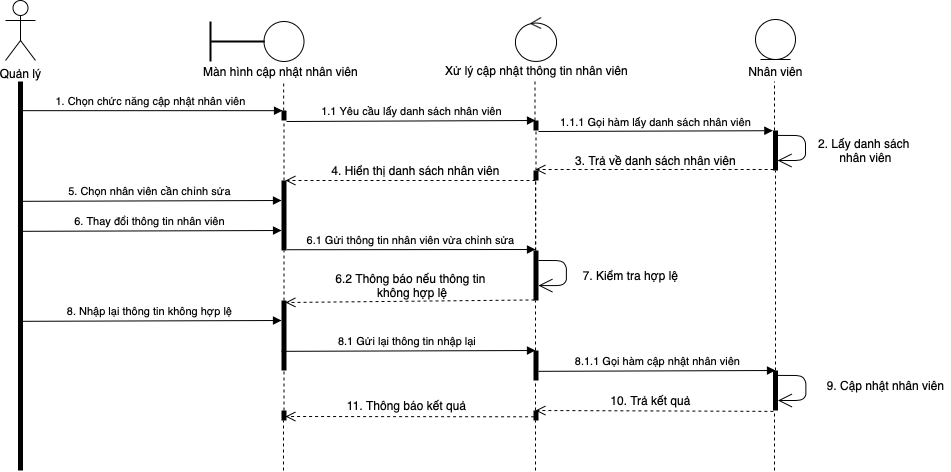

The diagram above was exported from draw.io. Its source (the exported page's mxGraphModel, read from the mxfile embedded in the PNG):
<mxGraphModel dx="897" dy="418" grid="1" gridSize="10" guides="1" tooltips="1" connect="1" arrows="1" fold="1" page="1" pageScale="1" pageWidth="827" pageHeight="1169" math="0" shadow="0">
  <root>
    <mxCell id="S1ALm8Mm71ZpCqdP-jV8-0" />
    <mxCell id="S1ALm8Mm71ZpCqdP-jV8-1" parent="S1ALm8Mm71ZpCqdP-jV8-0" />
    <mxCell id="ZuOZzGRb9qdDxLFriDvv-61" value="Quản lý" style="shape=umlActor;verticalLabelPosition=bottom;verticalAlign=top;html=1;outlineConnect=0;" parent="S1ALm8Mm71ZpCqdP-jV8-1" vertex="1">
      <mxGeometry x="50" y="10" width="30" height="60" as="geometry" />
    </mxCell>
    <mxCell id="ZuOZzGRb9qdDxLFriDvv-62" value="" style="html=1;points=[];perimeter=orthogonalPerimeter;fillColor=#000000;strokeColor=none;" parent="S1ALm8Mm71ZpCqdP-jV8-1" vertex="1">
      <mxGeometry x="62.5" y="91" width="5" height="389" as="geometry" />
    </mxCell>
    <mxCell id="ZuOZzGRb9qdDxLFriDvv-63" value="1. Chọn chức năng cập nhật nhân viên" style="html=1;verticalAlign=bottom;endArrow=block;exitX=0.196;exitY=0.075;exitDx=0;exitDy=0;exitPerimeter=0;entryX=0.203;entryY=0.017;entryDx=0;entryDy=0;entryPerimeter=0;" parent="S1ALm8Mm71ZpCqdP-jV8-1" source="ZuOZzGRb9qdDxLFriDvv-62" target="ZuOZzGRb9qdDxLFriDvv-70" edge="1">
      <mxGeometry width="80" relative="1" as="geometry">
        <mxPoint x="420" y="200" as="sourcePoint" />
        <mxPoint x="299" y="130" as="targetPoint" />
      </mxGeometry>
    </mxCell>
    <mxCell id="ZuOZzGRb9qdDxLFriDvv-64" value="" style="ellipse;" parent="S1ALm8Mm71ZpCqdP-jV8-1" vertex="1">
      <mxGeometry x="308.5" y="31" width="40" height="40" as="geometry" />
    </mxCell>
    <mxCell id="ZuOZzGRb9qdDxLFriDvv-65" value="" style="line;strokeWidth=2;direction=south;html=1;" parent="S1ALm8Mm71ZpCqdP-jV8-1" vertex="1">
      <mxGeometry x="250" y="31" width="10" height="40" as="geometry" />
    </mxCell>
    <mxCell id="ZuOZzGRb9qdDxLFriDvv-66" value="" style="line;strokeWidth=2;direction=south;html=1;rotation=-90;" parent="S1ALm8Mm71ZpCqdP-jV8-1" vertex="1">
      <mxGeometry x="277.48" y="24.15" width="10" height="53.69" as="geometry" />
    </mxCell>
    <mxCell id="ZuOZzGRb9qdDxLFriDvv-67" value="Màn hình cập nhật nhân viên" style="text;html=1;align=center;verticalAlign=middle;resizable=0;points=[];autosize=1;" parent="S1ALm8Mm71ZpCqdP-jV8-1" vertex="1">
      <mxGeometry x="239.5" y="71" width="170" height="20" as="geometry" />
    </mxCell>
    <mxCell id="ZuOZzGRb9qdDxLFriDvv-68" value="" style="ellipse;shape=umlControl;whiteSpace=wrap;html=1;" parent="S1ALm8Mm71ZpCqdP-jV8-1" vertex="1">
      <mxGeometry x="560" y="27" width="41" height="44" as="geometry" />
    </mxCell>
    <mxCell id="ZuOZzGRb9qdDxLFriDvv-69" value="" style="endArrow=none;dashed=1;html=1;" parent="S1ALm8Mm71ZpCqdP-jV8-1" source="ZuOZzGRb9qdDxLFriDvv-70" edge="1">
      <mxGeometry width="50" height="50" relative="1" as="geometry">
        <mxPoint x="328.15999999999997" y="391" as="sourcePoint" />
        <mxPoint x="328.15999999999985" y="91" as="targetPoint" />
      </mxGeometry>
    </mxCell>
    <mxCell id="ZuOZzGRb9qdDxLFriDvv-70" value="" style="html=1;points=[];perimeter=orthogonalPerimeter;fillColor=#000000;strokeColor=none;" parent="S1ALm8Mm71ZpCqdP-jV8-1" vertex="1">
      <mxGeometry x="326" y="120" width="5" height="10" as="geometry" />
    </mxCell>
    <mxCell id="ZuOZzGRb9qdDxLFriDvv-71" value="" style="endArrow=none;dashed=1;html=1;" parent="S1ALm8Mm71ZpCqdP-jV8-1" source="ZuOZzGRb9qdDxLFriDvv-91" target="ZuOZzGRb9qdDxLFriDvv-70" edge="1">
      <mxGeometry width="50" height="50" relative="1" as="geometry">
        <mxPoint x="328.15999999999985" y="391" as="sourcePoint" />
        <mxPoint x="328.15999999999985" y="90.99999999999994" as="targetPoint" />
      </mxGeometry>
    </mxCell>
    <mxCell id="ZuOZzGRb9qdDxLFriDvv-72" value="Xử lý cập nhật thông tin nhân viên" style="text;html=1;align=center;verticalAlign=middle;resizable=0;points=[];autosize=1;" parent="S1ALm8Mm71ZpCqdP-jV8-1" vertex="1">
      <mxGeometry x="480.5" y="70" width="200" height="20" as="geometry" />
    </mxCell>
    <mxCell id="ZuOZzGRb9qdDxLFriDvv-73" value="" style="ellipse;shape=umlEntity;whiteSpace=wrap;html=1;" parent="S1ALm8Mm71ZpCqdP-jV8-1" vertex="1">
      <mxGeometry x="800" y="29" width="40" height="40" as="geometry" />
    </mxCell>
    <mxCell id="ZuOZzGRb9qdDxLFriDvv-74" value="Nhân viên" style="text;html=1;align=center;verticalAlign=middle;resizable=0;points=[];autosize=1;" parent="S1ALm8Mm71ZpCqdP-jV8-1" vertex="1">
      <mxGeometry x="785" y="71" width="70" height="20" as="geometry" />
    </mxCell>
    <mxCell id="ZuOZzGRb9qdDxLFriDvv-75" value="" style="endArrow=none;dashed=1;html=1;" parent="S1ALm8Mm71ZpCqdP-jV8-1" source="ZuOZzGRb9qdDxLFriDvv-78" edge="1">
      <mxGeometry width="50" height="50" relative="1" as="geometry">
        <mxPoint x="579.4999999999999" y="322" as="sourcePoint" />
        <mxPoint x="579.5" y="91" as="targetPoint" />
      </mxGeometry>
    </mxCell>
    <mxCell id="ZuOZzGRb9qdDxLFriDvv-76" value="" style="endArrow=none;dashed=1;html=1;" parent="S1ALm8Mm71ZpCqdP-jV8-1" source="ZuOZzGRb9qdDxLFriDvv-80" edge="1">
      <mxGeometry width="50" height="50" relative="1" as="geometry">
        <mxPoint x="818.9999999999998" y="322" as="sourcePoint" />
        <mxPoint x="818.9999999999998" y="91" as="targetPoint" />
      </mxGeometry>
    </mxCell>
    <mxCell id="ZuOZzGRb9qdDxLFriDvv-77" value="1.1 Yêu cầu lấy danh sách nhân viên" style="html=1;verticalAlign=bottom;endArrow=block;exitX=0.196;exitY=0.075;exitDx=0;exitDy=0;exitPerimeter=0;entryX=0.4;entryY=0;entryDx=0;entryDy=0;entryPerimeter=0;" parent="S1ALm8Mm71ZpCqdP-jV8-1" target="ZuOZzGRb9qdDxLFriDvv-78" edge="1">
      <mxGeometry width="80" relative="1" as="geometry">
        <mxPoint x="331" y="131" as="sourcePoint" />
        <mxPoint x="550" y="133" as="targetPoint" />
      </mxGeometry>
    </mxCell>
    <mxCell id="ZuOZzGRb9qdDxLFriDvv-78" value="" style="html=1;points=[];perimeter=orthogonalPerimeter;fillColor=#000000;strokeColor=none;" parent="S1ALm8Mm71ZpCqdP-jV8-1" vertex="1">
      <mxGeometry x="578" y="130" width="5" height="10" as="geometry" />
    </mxCell>
    <mxCell id="ZuOZzGRb9qdDxLFriDvv-79" value="" style="endArrow=none;dashed=1;html=1;" parent="S1ALm8Mm71ZpCqdP-jV8-1" source="ZuOZzGRb9qdDxLFriDvv-87" target="ZuOZzGRb9qdDxLFriDvv-78" edge="1">
      <mxGeometry width="50" height="50" relative="1" as="geometry">
        <mxPoint x="579.5" y="322" as="sourcePoint" />
        <mxPoint x="579.5" y="91" as="targetPoint" />
      </mxGeometry>
    </mxCell>
    <mxCell id="ZuOZzGRb9qdDxLFriDvv-80" value="" style="html=1;points=[];perimeter=orthogonalPerimeter;fillColor=#000000;strokeColor=none;" parent="S1ALm8Mm71ZpCqdP-jV8-1" vertex="1">
      <mxGeometry x="817.5" y="140" width="5" height="40" as="geometry" />
    </mxCell>
    <mxCell id="ZuOZzGRb9qdDxLFriDvv-81" value="" style="endArrow=none;dashed=1;html=1;" parent="S1ALm8Mm71ZpCqdP-jV8-1" source="ZuOZzGRb9qdDxLFriDvv-110" target="ZuOZzGRb9qdDxLFriDvv-80" edge="1">
      <mxGeometry width="50" height="50" relative="1" as="geometry">
        <mxPoint x="819" y="490" as="sourcePoint" />
        <mxPoint x="818.9999999999998" y="91" as="targetPoint" />
      </mxGeometry>
    </mxCell>
    <mxCell id="ZuOZzGRb9qdDxLFriDvv-82" value="1.1.1 Gọi hàm lấy danh sách nhân viên" style="html=1;verticalAlign=bottom;endArrow=block;exitX=0.196;exitY=0.075;exitDx=0;exitDy=0;exitPerimeter=0;entryX=-0.02;entryY=0.005;entryDx=0;entryDy=0;entryPerimeter=0;" parent="S1ALm8Mm71ZpCqdP-jV8-1" target="ZuOZzGRb9qdDxLFriDvv-80" edge="1">
      <mxGeometry width="80" relative="1" as="geometry">
        <mxPoint x="583" y="141" as="sourcePoint" />
        <mxPoint x="810" y="140" as="targetPoint" />
      </mxGeometry>
    </mxCell>
    <mxCell id="ZuOZzGRb9qdDxLFriDvv-83" value="" style="html=1;verticalAlign=bottom;endArrow=open;dashed=1;endSize=8;exitX=0.129;exitY=0.975;exitDx=0;exitDy=0;exitPerimeter=0;" parent="S1ALm8Mm71ZpCqdP-jV8-1" source="ZuOZzGRb9qdDxLFriDvv-80" edge="1">
      <mxGeometry x="-0.2389" y="39" relative="1" as="geometry">
        <mxPoint x="770" y="180" as="sourcePoint" />
        <mxPoint x="580" y="179" as="targetPoint" />
        <mxPoint as="offset" />
      </mxGeometry>
    </mxCell>
    <mxCell id="ZuOZzGRb9qdDxLFriDvv-84" value="3. Trả về danh sách nhân viên" style="text;html=1;align=center;verticalAlign=middle;resizable=0;points=[];autosize=1;" parent="S1ALm8Mm71ZpCqdP-jV8-1" vertex="1">
      <mxGeometry x="610" y="160" width="180" height="20" as="geometry" />
    </mxCell>
    <mxCell id="ZuOZzGRb9qdDxLFriDvv-85" value="" style="endArrow=open;endFill=1;endSize=12;html=1;exitX=0.927;exitY=0.123;exitDx=0;exitDy=0;exitPerimeter=0;entryX=0.927;entryY=0.75;entryDx=0;entryDy=0;entryPerimeter=0;" parent="S1ALm8Mm71ZpCqdP-jV8-1" source="ZuOZzGRb9qdDxLFriDvv-80" target="ZuOZzGRb9qdDxLFriDvv-80" edge="1">
      <mxGeometry width="160" relative="1" as="geometry">
        <mxPoint x="870" y="150" as="sourcePoint" />
        <mxPoint x="900" y="180" as="targetPoint" />
        <Array as="points">
          <mxPoint x="850" y="145" />
          <mxPoint x="850" y="170" />
        </Array>
      </mxGeometry>
    </mxCell>
    <mxCell id="ZuOZzGRb9qdDxLFriDvv-86" value="2. Lấy danh sách &lt;br&gt;nhân viên" style="text;html=1;align=center;verticalAlign=middle;resizable=0;points=[];autosize=1;" parent="S1ALm8Mm71ZpCqdP-jV8-1" vertex="1">
      <mxGeometry x="855" y="145" width="110" height="30" as="geometry" />
    </mxCell>
    <mxCell id="ZuOZzGRb9qdDxLFriDvv-87" value="" style="html=1;points=[];perimeter=orthogonalPerimeter;fillColor=#000000;strokeColor=none;" parent="S1ALm8Mm71ZpCqdP-jV8-1" vertex="1">
      <mxGeometry x="578" y="180" width="5" height="10" as="geometry" />
    </mxCell>
    <mxCell id="ZuOZzGRb9qdDxLFriDvv-88" value="" style="endArrow=none;dashed=1;html=1;exitX=0.449;exitY=0;exitDx=0;exitDy=0;exitPerimeter=0;" parent="S1ALm8Mm71ZpCqdP-jV8-1" source="ZuOZzGRb9qdDxLFriDvv-97" target="ZuOZzGRb9qdDxLFriDvv-87" edge="1">
      <mxGeometry width="50" height="50" relative="1" as="geometry">
        <mxPoint x="579.5" y="322" as="sourcePoint" />
        <mxPoint x="579.5" y="140" as="targetPoint" />
      </mxGeometry>
    </mxCell>
    <mxCell id="ZuOZzGRb9qdDxLFriDvv-89" value="" style="html=1;verticalAlign=bottom;endArrow=open;dashed=1;endSize=8;" parent="S1ALm8Mm71ZpCqdP-jV8-1" edge="1">
      <mxGeometry x="-0.2389" y="39" relative="1" as="geometry">
        <mxPoint x="580" y="190" as="sourcePoint" />
        <mxPoint x="330" y="190" as="targetPoint" />
        <mxPoint as="offset" />
      </mxGeometry>
    </mxCell>
    <mxCell id="ZuOZzGRb9qdDxLFriDvv-90" value="4. Hiển thị danh sách nhân viên" style="text;html=1;align=center;verticalAlign=middle;resizable=0;points=[];autosize=1;" parent="S1ALm8Mm71ZpCqdP-jV8-1" vertex="1">
      <mxGeometry x="370" y="170" width="180" height="20" as="geometry" />
    </mxCell>
    <mxCell id="ZuOZzGRb9qdDxLFriDvv-91" value="" style="html=1;points=[];perimeter=orthogonalPerimeter;fillColor=#000000;strokeColor=none;" parent="S1ALm8Mm71ZpCqdP-jV8-1" vertex="1">
      <mxGeometry x="326" y="190" width="5" height="70" as="geometry" />
    </mxCell>
    <mxCell id="ZuOZzGRb9qdDxLFriDvv-92" value="" style="endArrow=none;dashed=1;html=1;" parent="S1ALm8Mm71ZpCqdP-jV8-1" source="ZuOZzGRb9qdDxLFriDvv-103" target="ZuOZzGRb9qdDxLFriDvv-91" edge="1">
      <mxGeometry width="50" height="50" relative="1" as="geometry">
        <mxPoint x="328" y="490" as="sourcePoint" />
        <mxPoint x="328.15999999999985" y="130" as="targetPoint" />
      </mxGeometry>
    </mxCell>
    <mxCell id="ZuOZzGRb9qdDxLFriDvv-93" value="5. Chọn nhân viên cần chỉnh sửa" style="html=1;verticalAlign=bottom;endArrow=block;exitX=0.196;exitY=0.075;exitDx=0;exitDy=0;exitPerimeter=0;entryX=0.203;entryY=0.017;entryDx=0;entryDy=0;entryPerimeter=0;" parent="S1ALm8Mm71ZpCqdP-jV8-1" edge="1">
      <mxGeometry width="80" relative="1" as="geometry">
        <mxPoint x="62.47000000000003" y="210.82999999999993" as="sourcePoint" />
        <mxPoint x="326.0049999999999" y="210" as="targetPoint" />
      </mxGeometry>
    </mxCell>
    <mxCell id="ZuOZzGRb9qdDxLFriDvv-94" value="6. Thay đổi thông tin nhân viên" style="html=1;verticalAlign=bottom;endArrow=block;exitX=0.196;exitY=0.075;exitDx=0;exitDy=0;exitPerimeter=0;entryX=0.203;entryY=0.017;entryDx=0;entryDy=0;entryPerimeter=0;" parent="S1ALm8Mm71ZpCqdP-jV8-1" edge="1">
      <mxGeometry width="80" relative="1" as="geometry">
        <mxPoint x="62.50000000000023" y="240.82999999999993" as="sourcePoint" />
        <mxPoint x="326.03499999999985" y="240" as="targetPoint" />
      </mxGeometry>
    </mxCell>
    <mxCell id="ZuOZzGRb9qdDxLFriDvv-95" value="6.1 Gửi thông tin nhân viên vừa chỉnh sửa" style="html=1;verticalAlign=bottom;endArrow=block;exitX=1.048;exitY=0.989;exitDx=0;exitDy=0;exitPerimeter=0;" parent="S1ALm8Mm71ZpCqdP-jV8-1" source="ZuOZzGRb9qdDxLFriDvv-91" edge="1">
      <mxGeometry width="80" relative="1" as="geometry">
        <mxPoint x="346.47000000000025" y="250.82999999999993" as="sourcePoint" />
        <mxPoint x="580" y="259" as="targetPoint" />
      </mxGeometry>
    </mxCell>
    <mxCell id="ZuOZzGRb9qdDxLFriDvv-96" value="" style="endArrow=none;dashed=1;html=1;entryX=0.4;entryY=1;entryDx=0;entryDy=0;entryPerimeter=0;" parent="S1ALm8Mm71ZpCqdP-jV8-1" source="ZuOZzGRb9qdDxLFriDvv-97" target="ZuOZzGRb9qdDxLFriDvv-87" edge="1">
      <mxGeometry width="50" height="50" relative="1" as="geometry">
        <mxPoint x="580" y="480" as="sourcePoint" />
        <mxPoint x="338" y="270" as="targetPoint" />
      </mxGeometry>
    </mxCell>
    <mxCell id="ZuOZzGRb9qdDxLFriDvv-97" value="" style="html=1;points=[];perimeter=orthogonalPerimeter;fillColor=#000000;strokeColor=none;" parent="S1ALm8Mm71ZpCqdP-jV8-1" vertex="1">
      <mxGeometry x="578" y="260" width="5" height="50" as="geometry" />
    </mxCell>
    <mxCell id="ZuOZzGRb9qdDxLFriDvv-98" value="" style="endArrow=none;dashed=1;html=1;entryX=0.4;entryY=1;entryDx=0;entryDy=0;entryPerimeter=0;" parent="S1ALm8Mm71ZpCqdP-jV8-1" source="ZuOZzGRb9qdDxLFriDvv-106" target="ZuOZzGRb9qdDxLFriDvv-97" edge="1">
      <mxGeometry width="50" height="50" relative="1" as="geometry">
        <mxPoint x="580" y="480" as="sourcePoint" />
        <mxPoint x="580" y="190" as="targetPoint" />
      </mxGeometry>
    </mxCell>
    <mxCell id="ZuOZzGRb9qdDxLFriDvv-99" value="" style="endArrow=open;endFill=1;endSize=12;html=1;exitX=0.927;exitY=0.123;exitDx=0;exitDy=0;exitPerimeter=0;entryX=0.927;entryY=0.75;entryDx=0;entryDy=0;entryPerimeter=0;" parent="S1ALm8Mm71ZpCqdP-jV8-1" edge="1">
      <mxGeometry width="160" relative="1" as="geometry">
        <mxPoint x="583.0050000000001" y="270" as="sourcePoint" />
        <mxPoint x="583.0050000000001" y="295.08000000000004" as="targetPoint" />
        <Array as="points">
          <mxPoint x="610.87" y="270.08000000000004" />
          <mxPoint x="610.87" y="295.08000000000004" />
        </Array>
      </mxGeometry>
    </mxCell>
    <mxCell id="ZuOZzGRb9qdDxLFriDvv-100" value="7. Kiểm tra hợp lệ" style="text;html=1;align=center;verticalAlign=middle;resizable=0;points=[];autosize=1;" parent="S1ALm8Mm71ZpCqdP-jV8-1" vertex="1">
      <mxGeometry x="620" y="275" width="110" height="20" as="geometry" />
    </mxCell>
    <mxCell id="ZuOZzGRb9qdDxLFriDvv-101" value="" style="html=1;verticalAlign=bottom;endArrow=open;dashed=1;endSize=8;exitX=0.2;exitY=0.989;exitDx=0;exitDy=0;exitPerimeter=0;" parent="S1ALm8Mm71ZpCqdP-jV8-1" source="ZuOZzGRb9qdDxLFriDvv-97" edge="1">
      <mxGeometry x="-0.2389" y="39" relative="1" as="geometry">
        <mxPoint x="590" y="200" as="sourcePoint" />
        <mxPoint x="330" y="312" as="targetPoint" />
        <mxPoint as="offset" />
      </mxGeometry>
    </mxCell>
    <mxCell id="ZuOZzGRb9qdDxLFriDvv-102" value="6.2 Thông báo nếu thông tin&lt;br&gt;&amp;nbsp;không hợp lệ" style="text;html=1;align=center;verticalAlign=middle;resizable=0;points=[];autosize=1;" parent="S1ALm8Mm71ZpCqdP-jV8-1" vertex="1">
      <mxGeometry x="370" y="280" width="170" height="30" as="geometry" />
    </mxCell>
    <mxCell id="ZuOZzGRb9qdDxLFriDvv-103" value="" style="html=1;points=[];perimeter=orthogonalPerimeter;fillColor=#000000;strokeColor=none;" parent="S1ALm8Mm71ZpCqdP-jV8-1" vertex="1">
      <mxGeometry x="326" y="310" width="5" height="70" as="geometry" />
    </mxCell>
    <mxCell id="ZuOZzGRb9qdDxLFriDvv-104" value="" style="endArrow=none;dashed=1;html=1;" parent="S1ALm8Mm71ZpCqdP-jV8-1" source="ZuOZzGRb9qdDxLFriDvv-120" target="ZuOZzGRb9qdDxLFriDvv-103" edge="1">
      <mxGeometry width="50" height="50" relative="1" as="geometry">
        <mxPoint x="328" y="490" as="sourcePoint" />
        <mxPoint x="328" y="260" as="targetPoint" />
      </mxGeometry>
    </mxCell>
    <mxCell id="ZuOZzGRb9qdDxLFriDvv-105" value="8. Nhập lại thông tin không hợp lệ" style="html=1;verticalAlign=bottom;endArrow=block;exitX=0.196;exitY=0.075;exitDx=0;exitDy=0;exitPerimeter=0;entryX=0.203;entryY=0.017;entryDx=0;entryDy=0;entryPerimeter=0;" parent="S1ALm8Mm71ZpCqdP-jV8-1" edge="1">
      <mxGeometry width="80" relative="1" as="geometry">
        <mxPoint x="62.470000000000255" y="330.8299999999999" as="sourcePoint" />
        <mxPoint x="326.0049999999999" y="330" as="targetPoint" />
      </mxGeometry>
    </mxCell>
    <mxCell id="ZuOZzGRb9qdDxLFriDvv-106" value="" style="html=1;points=[];perimeter=orthogonalPerimeter;fillColor=#000000;strokeColor=none;" parent="S1ALm8Mm71ZpCqdP-jV8-1" vertex="1">
      <mxGeometry x="578" y="360" width="5" height="30" as="geometry" />
    </mxCell>
    <mxCell id="ZuOZzGRb9qdDxLFriDvv-107" value="" style="endArrow=none;dashed=1;html=1;entryX=0.4;entryY=1;entryDx=0;entryDy=0;entryPerimeter=0;" parent="S1ALm8Mm71ZpCqdP-jV8-1" source="ZuOZzGRb9qdDxLFriDvv-116" target="ZuOZzGRb9qdDxLFriDvv-106" edge="1">
      <mxGeometry width="50" height="50" relative="1" as="geometry">
        <mxPoint x="580" y="480" as="sourcePoint" />
        <mxPoint x="580" y="330" as="targetPoint" />
      </mxGeometry>
    </mxCell>
    <mxCell id="ZuOZzGRb9qdDxLFriDvv-108" value="8.1 Gửi lại thông tin nhập lại&amp;nbsp;" style="html=1;verticalAlign=bottom;endArrow=block;exitX=0.196;exitY=0.075;exitDx=0;exitDy=0;exitPerimeter=0;" parent="S1ALm8Mm71ZpCqdP-jV8-1" edge="1">
      <mxGeometry width="80" relative="1" as="geometry">
        <mxPoint x="326.0000000000002" y="360.8299999999999" as="sourcePoint" />
        <mxPoint x="580" y="360" as="targetPoint" />
      </mxGeometry>
    </mxCell>
    <mxCell id="ZuOZzGRb9qdDxLFriDvv-109" value="8.1.1 Gọi hàm cập nhật nhân viên" style="html=1;verticalAlign=bottom;endArrow=block;exitX=0.196;exitY=0.075;exitDx=0;exitDy=0;exitPerimeter=0;" parent="S1ALm8Mm71ZpCqdP-jV8-1" edge="1">
      <mxGeometry width="80" relative="1" as="geometry">
        <mxPoint x="583" y="380.8299999999999" as="sourcePoint" />
        <mxPoint x="820" y="380" as="targetPoint" />
      </mxGeometry>
    </mxCell>
    <mxCell id="ZuOZzGRb9qdDxLFriDvv-110" value="" style="html=1;points=[];perimeter=orthogonalPerimeter;fillColor=#000000;strokeColor=none;" parent="S1ALm8Mm71ZpCqdP-jV8-1" vertex="1">
      <mxGeometry x="817.5" y="380" width="5" height="40" as="geometry" />
    </mxCell>
    <mxCell id="ZuOZzGRb9qdDxLFriDvv-111" value="" style="endArrow=none;dashed=1;html=1;" parent="S1ALm8Mm71ZpCqdP-jV8-1" target="ZuOZzGRb9qdDxLFriDvv-110" edge="1">
      <mxGeometry width="50" height="50" relative="1" as="geometry">
        <mxPoint x="819" y="480" as="sourcePoint" />
        <mxPoint x="819" y="180" as="targetPoint" />
      </mxGeometry>
    </mxCell>
    <mxCell id="ZuOZzGRb9qdDxLFriDvv-112" value="" style="endArrow=open;endFill=1;endSize=12;html=1;exitX=0.927;exitY=0.123;exitDx=0;exitDy=0;exitPerimeter=0;entryX=0.927;entryY=0.75;entryDx=0;entryDy=0;entryPerimeter=0;" parent="S1ALm8Mm71ZpCqdP-jV8-1" edge="1">
      <mxGeometry width="160" relative="1" as="geometry">
        <mxPoint x="822.4949999999999" y="384.9200000000001" as="sourcePoint" />
        <mxPoint x="822.4949999999999" y="410" as="targetPoint" />
        <Array as="points">
          <mxPoint x="850.36" y="385" />
          <mxPoint x="850.36" y="410" />
        </Array>
      </mxGeometry>
    </mxCell>
    <mxCell id="ZuOZzGRb9qdDxLFriDvv-113" value="9. Cập nhật nhân viên" style="text;html=1;align=center;verticalAlign=middle;resizable=0;points=[];autosize=1;" parent="S1ALm8Mm71ZpCqdP-jV8-1" vertex="1">
      <mxGeometry x="865" y="385" width="130" height="20" as="geometry" />
    </mxCell>
    <mxCell id="ZuOZzGRb9qdDxLFriDvv-114" value="" style="html=1;verticalAlign=bottom;endArrow=open;dashed=1;endSize=8;exitX=0.072;exitY=1.022;exitDx=0;exitDy=0;exitPerimeter=0;" parent="S1ALm8Mm71ZpCqdP-jV8-1" source="ZuOZzGRb9qdDxLFriDvv-110" edge="1">
      <mxGeometry x="-0.2389" y="39" relative="1" as="geometry">
        <mxPoint x="815" y="419.9999999999999" as="sourcePoint" />
        <mxPoint x="580" y="420" as="targetPoint" />
        <mxPoint as="offset" />
      </mxGeometry>
    </mxCell>
    <mxCell id="ZuOZzGRb9qdDxLFriDvv-115" value="10. Trả kết quả" style="text;html=1;align=center;verticalAlign=middle;resizable=0;points=[];autosize=1;" parent="S1ALm8Mm71ZpCqdP-jV8-1" vertex="1">
      <mxGeometry x="645" y="400" width="100" height="20" as="geometry" />
    </mxCell>
    <mxCell id="ZuOZzGRb9qdDxLFriDvv-116" value="" style="html=1;points=[];perimeter=orthogonalPerimeter;fillColor=#000000;strokeColor=none;" parent="S1ALm8Mm71ZpCqdP-jV8-1" vertex="1">
      <mxGeometry x="578" y="420" width="5" height="10" as="geometry" />
    </mxCell>
    <mxCell id="ZuOZzGRb9qdDxLFriDvv-117" value="" style="endArrow=none;dashed=1;html=1;entryX=0.4;entryY=1;entryDx=0;entryDy=0;entryPerimeter=0;" parent="S1ALm8Mm71ZpCqdP-jV8-1" target="ZuOZzGRb9qdDxLFriDvv-116" edge="1">
      <mxGeometry width="50" height="50" relative="1" as="geometry">
        <mxPoint x="580" y="480" as="sourcePoint" />
        <mxPoint x="580" y="390" as="targetPoint" />
      </mxGeometry>
    </mxCell>
    <mxCell id="ZuOZzGRb9qdDxLFriDvv-118" value="" style="html=1;verticalAlign=bottom;endArrow=open;dashed=1;endSize=8;exitX=0.12;exitY=0.631;exitDx=0;exitDy=0;exitPerimeter=0;" parent="S1ALm8Mm71ZpCqdP-jV8-1" source="ZuOZzGRb9qdDxLFriDvv-116" edge="1">
      <mxGeometry x="-0.2389" y="39" relative="1" as="geometry">
        <mxPoint x="586.3600000000001" y="460.88" as="sourcePoint" />
        <mxPoint x="330" y="426" as="targetPoint" />
        <mxPoint as="offset" />
      </mxGeometry>
    </mxCell>
    <mxCell id="ZuOZzGRb9qdDxLFriDvv-119" value="11. Thông báo kết quả" style="text;html=1;align=center;verticalAlign=middle;resizable=0;points=[];autosize=1;" parent="S1ALm8Mm71ZpCqdP-jV8-1" vertex="1">
      <mxGeometry x="385.5" y="405" width="130" height="20" as="geometry" />
    </mxCell>
    <mxCell id="ZuOZzGRb9qdDxLFriDvv-120" value="" style="html=1;points=[];perimeter=orthogonalPerimeter;fillColor=#000000;strokeColor=none;" parent="S1ALm8Mm71ZpCqdP-jV8-1" vertex="1">
      <mxGeometry x="326" y="420" width="5" height="10" as="geometry" />
    </mxCell>
    <mxCell id="ZuOZzGRb9qdDxLFriDvv-121" value="" style="endArrow=none;dashed=1;html=1;" parent="S1ALm8Mm71ZpCqdP-jV8-1" target="ZuOZzGRb9qdDxLFriDvv-120" edge="1">
      <mxGeometry width="50" height="50" relative="1" as="geometry">
        <mxPoint x="328" y="480" as="sourcePoint" />
        <mxPoint x="328" y="380" as="targetPoint" />
      </mxGeometry>
    </mxCell>
  </root>
</mxGraphModel>